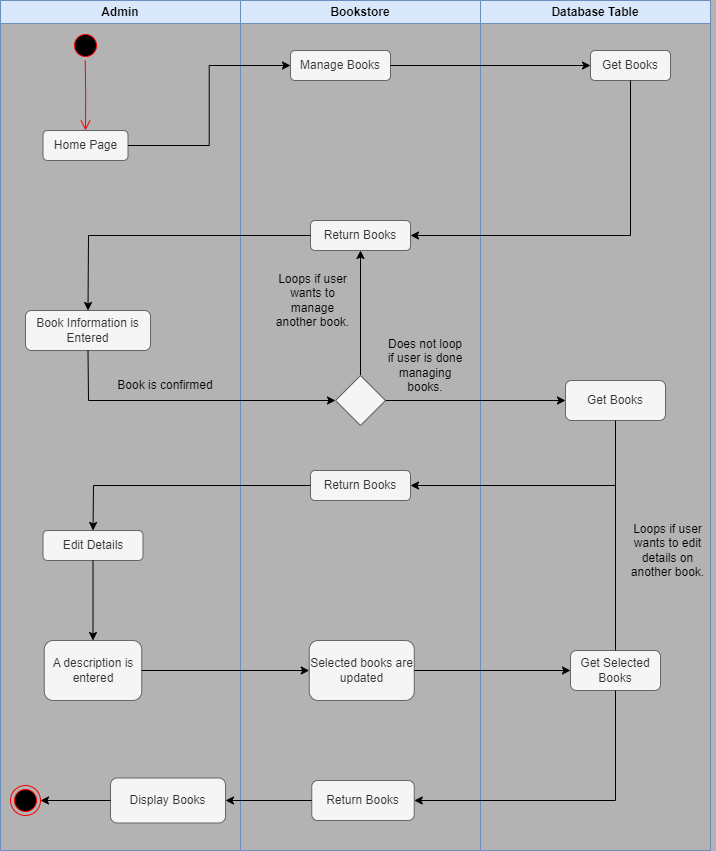

The diagram above was exported from draw.io. Its source (the exported page's mxGraphModel, read from the mxfile embedded in the PNG):
<mxGraphModel dx="1504" dy="741" grid="1" gridSize="10" guides="1" tooltips="1" connect="1" arrows="1" fold="1" page="0" pageScale="1" pageWidth="850" pageHeight="1100" background="#B3B3B3" math="0" shadow="0">
  <root>
    <mxCell id="0" />
    <mxCell id="1" parent="0" />
    <mxCell id="jWnngRGQdQO28IvExpxV-130" value="Admin" style="swimlane;whiteSpace=wrap;html=1;fillColor=#dae8fc;strokeColor=#6c8ebf;" vertex="1" parent="1">
      <mxGeometry x="-590" y="-280" width="240" height="850" as="geometry" />
    </mxCell>
    <mxCell id="jWnngRGQdQO28IvExpxV-133" value="" style="ellipse;html=1;shape=startState;fillColor=#000000;strokeColor=#ff0000;" vertex="1" parent="jWnngRGQdQO28IvExpxV-130">
      <mxGeometry x="70" y="30" width="30" height="30" as="geometry" />
    </mxCell>
    <mxCell id="jWnngRGQdQO28IvExpxV-134" value="" style="edgeStyle=orthogonalEdgeStyle;html=1;verticalAlign=bottom;endArrow=open;endSize=8;strokeColor=#ff0000;rounded=0;entryX=0.5;entryY=0;entryDx=0;entryDy=0;" edge="1" parent="jWnngRGQdQO28IvExpxV-130" target="jWnngRGQdQO28IvExpxV-135">
      <mxGeometry relative="1" as="geometry">
        <mxPoint x="84.72" y="120" as="targetPoint" />
        <mxPoint x="84.72" y="60" as="sourcePoint" />
      </mxGeometry>
    </mxCell>
    <mxCell id="jWnngRGQdQO28IvExpxV-135" value="Home Page" style="rounded=1;whiteSpace=wrap;html=1;fillColor=#f5f5f5;fontColor=#333333;strokeColor=#666666;" vertex="1" parent="jWnngRGQdQO28IvExpxV-130">
      <mxGeometry x="42.5" y="130" width="85" height="30" as="geometry" />
    </mxCell>
    <mxCell id="jWnngRGQdQO28IvExpxV-145" value="Book Information is Entered" style="whiteSpace=wrap;html=1;rounded=1;fillColor=#f5f5f5;fontColor=#333333;strokeColor=#666666;" vertex="1" parent="jWnngRGQdQO28IvExpxV-130">
      <mxGeometry x="25" y="310" width="125" height="40" as="geometry" />
    </mxCell>
    <mxCell id="jWnngRGQdQO28IvExpxV-163" value="Book is confirmed" style="text;html=1;align=center;verticalAlign=middle;whiteSpace=wrap;rounded=0;" vertex="1" parent="jWnngRGQdQO28IvExpxV-130">
      <mxGeometry x="110" y="370" width="110" height="30" as="geometry" />
    </mxCell>
    <mxCell id="jWnngRGQdQO28IvExpxV-167" value="Edit Details" style="rounded=1;whiteSpace=wrap;html=1;fillColor=#f5f5f5;fontColor=#333333;strokeColor=#666666;" vertex="1" parent="jWnngRGQdQO28IvExpxV-130">
      <mxGeometry x="42.5" y="530" width="100" height="30" as="geometry" />
    </mxCell>
    <mxCell id="jWnngRGQdQO28IvExpxV-182" value="A description is entered" style="rounded=1;whiteSpace=wrap;html=1;fillColor=#f5f5f5;fontColor=#333333;strokeColor=#666666;" vertex="1" parent="jWnngRGQdQO28IvExpxV-130">
      <mxGeometry x="43.75" y="640" width="97.5" height="60" as="geometry" />
    </mxCell>
    <mxCell id="jWnngRGQdQO28IvExpxV-183" value="" style="endArrow=classic;html=1;rounded=0;exitX=0.5;exitY=1;exitDx=0;exitDy=0;entryX=0.5;entryY=0;entryDx=0;entryDy=0;" edge="1" parent="jWnngRGQdQO28IvExpxV-130" source="jWnngRGQdQO28IvExpxV-167" target="jWnngRGQdQO28IvExpxV-182">
      <mxGeometry width="50" height="50" relative="1" as="geometry">
        <mxPoint x="350" y="600" as="sourcePoint" />
        <mxPoint x="400" y="550" as="targetPoint" />
      </mxGeometry>
    </mxCell>
    <mxCell id="jWnngRGQdQO28IvExpxV-186" value="Display Books" style="rounded=1;whiteSpace=wrap;html=1;fillColor=#f5f5f5;fontColor=#333333;strokeColor=#666666;" vertex="1" parent="jWnngRGQdQO28IvExpxV-130">
      <mxGeometry x="110" y="777.5" width="115" height="45" as="geometry" />
    </mxCell>
    <mxCell id="jWnngRGQdQO28IvExpxV-132" value="Database Table" style="swimlane;whiteSpace=wrap;html=1;fillColor=#dae8fc;strokeColor=#6c8ebf;" vertex="1" parent="1">
      <mxGeometry x="-110" y="-280" width="230" height="850" as="geometry" />
    </mxCell>
    <mxCell id="jWnngRGQdQO28IvExpxV-136" value="Get Books" style="whiteSpace=wrap;html=1;rounded=1;fillColor=#f5f5f5;fontColor=#333333;strokeColor=#666666;" vertex="1" parent="jWnngRGQdQO28IvExpxV-132">
      <mxGeometry x="110" y="50" width="80" height="30" as="geometry" />
    </mxCell>
    <mxCell id="jWnngRGQdQO28IvExpxV-152" value="Get Books" style="rounded=1;whiteSpace=wrap;html=1;fillColor=#f5f5f5;fontColor=#333333;strokeColor=#666666;" vertex="1" parent="jWnngRGQdQO28IvExpxV-132">
      <mxGeometry x="85" y="380" width="100" height="40" as="geometry" />
    </mxCell>
    <mxCell id="jWnngRGQdQO28IvExpxV-175" value="Get Selected Books" style="rounded=1;whiteSpace=wrap;html=1;fillColor=#f5f5f5;fontColor=#333333;strokeColor=#666666;" vertex="1" parent="jWnngRGQdQO28IvExpxV-132">
      <mxGeometry x="90" y="650" width="90" height="40" as="geometry" />
    </mxCell>
    <mxCell id="jWnngRGQdQO28IvExpxV-178" value="Loops if user wants to edit details on another book." style="text;html=1;align=center;verticalAlign=middle;whiteSpace=wrap;rounded=0;" vertex="1" parent="jWnngRGQdQO28IvExpxV-132">
      <mxGeometry x="140" y="510" width="95" height="80" as="geometry" />
    </mxCell>
    <mxCell id="jWnngRGQdQO28IvExpxV-131" value="Bookstore" style="swimlane;whiteSpace=wrap;html=1;fillColor=#dae8fc;strokeColor=#6c8ebf;" vertex="1" parent="jWnngRGQdQO28IvExpxV-132">
      <mxGeometry x="-240" width="240" height="850" as="geometry" />
    </mxCell>
    <mxCell id="jWnngRGQdQO28IvExpxV-141" value="Manage Books" style="whiteSpace=wrap;html=1;rounded=1;fillColor=#f5f5f5;fontColor=#333333;strokeColor=#666666;" vertex="1" parent="jWnngRGQdQO28IvExpxV-131">
      <mxGeometry x="50" y="50" width="100" height="30" as="geometry" />
    </mxCell>
    <mxCell id="jWnngRGQdQO28IvExpxV-142" value="Return Books" style="whiteSpace=wrap;html=1;rounded=1;fillColor=#f5f5f5;fontColor=#333333;strokeColor=#666666;" vertex="1" parent="jWnngRGQdQO28IvExpxV-131">
      <mxGeometry x="70" y="220" width="100" height="30" as="geometry" />
    </mxCell>
    <mxCell id="jWnngRGQdQO28IvExpxV-156" value="" style="endArrow=classic;html=1;rounded=0;entryX=0.5;entryY=1;entryDx=0;entryDy=0;exitX=0.5;exitY=0;exitDx=0;exitDy=0;" edge="1" parent="jWnngRGQdQO28IvExpxV-131" source="jWnngRGQdQO28IvExpxV-159" target="jWnngRGQdQO28IvExpxV-142">
      <mxGeometry width="50" height="50" relative="1" as="geometry">
        <mxPoint x="130" y="350" as="sourcePoint" />
        <mxPoint x="80" y="330" as="targetPoint" />
      </mxGeometry>
    </mxCell>
    <mxCell id="jWnngRGQdQO28IvExpxV-159" value="" style="rhombus;whiteSpace=wrap;html=1;fillColor=#f5f5f5;fontColor=#333333;strokeColor=#666666;" vertex="1" parent="jWnngRGQdQO28IvExpxV-131">
      <mxGeometry x="95" y="375" width="50" height="50" as="geometry" />
    </mxCell>
    <mxCell id="jWnngRGQdQO28IvExpxV-162" value="Loops if user wants to manage another book." style="text;html=1;align=center;verticalAlign=middle;whiteSpace=wrap;rounded=0;" vertex="1" parent="jWnngRGQdQO28IvExpxV-131">
      <mxGeometry x="30" y="260" width="85" height="80" as="geometry" />
    </mxCell>
    <mxCell id="jWnngRGQdQO28IvExpxV-164" value="Does not loop if user is done managing books." style="text;html=1;align=center;verticalAlign=middle;whiteSpace=wrap;rounded=0;" vertex="1" parent="jWnngRGQdQO28IvExpxV-131">
      <mxGeometry x="145" y="320" width="80" height="90" as="geometry" />
    </mxCell>
    <mxCell id="jWnngRGQdQO28IvExpxV-166" value="Return Books" style="whiteSpace=wrap;html=1;rounded=1;fillColor=#f5f5f5;fontColor=#333333;strokeColor=#666666;" vertex="1" parent="jWnngRGQdQO28IvExpxV-131">
      <mxGeometry x="70" y="470" width="100" height="30" as="geometry" />
    </mxCell>
    <mxCell id="jWnngRGQdQO28IvExpxV-174" value="Selected books are updated" style="rounded=1;whiteSpace=wrap;html=1;fillColor=#f5f5f5;fontColor=#333333;strokeColor=#666666;" vertex="1" parent="jWnngRGQdQO28IvExpxV-131">
      <mxGeometry x="68.75" y="640" width="105" height="60" as="geometry" />
    </mxCell>
    <mxCell id="jWnngRGQdQO28IvExpxV-181" value="Return Books" style="rounded=1;whiteSpace=wrap;html=1;fillColor=#f5f5f5;fontColor=#333333;strokeColor=#666666;" vertex="1" parent="jWnngRGQdQO28IvExpxV-131">
      <mxGeometry x="71.25" y="780" width="102.5" height="40" as="geometry" />
    </mxCell>
    <mxCell id="jWnngRGQdQO28IvExpxV-139" value="" style="endArrow=classic;html=1;rounded=0;exitX=1;exitY=0.5;exitDx=0;exitDy=0;entryX=0;entryY=0.5;entryDx=0;entryDy=0;" edge="1" parent="jWnngRGQdQO28IvExpxV-132" source="jWnngRGQdQO28IvExpxV-141" target="jWnngRGQdQO28IvExpxV-136">
      <mxGeometry width="50" height="50" relative="1" as="geometry">
        <mxPoint x="-30" y="120" as="sourcePoint" />
        <mxPoint x="30" y="55" as="targetPoint" />
      </mxGeometry>
    </mxCell>
    <mxCell id="jWnngRGQdQO28IvExpxV-143" value="" style="endArrow=classic;html=1;rounded=0;entryX=1;entryY=0.5;entryDx=0;entryDy=0;exitX=0.5;exitY=1;exitDx=0;exitDy=0;" edge="1" parent="jWnngRGQdQO28IvExpxV-132" source="jWnngRGQdQO28IvExpxV-136" target="jWnngRGQdQO28IvExpxV-142">
      <mxGeometry width="50" height="50" relative="1" as="geometry">
        <mxPoint x="-100" y="180" as="sourcePoint" />
        <mxPoint x="-50" y="130" as="targetPoint" />
        <Array as="points">
          <mxPoint x="150" y="235" />
        </Array>
      </mxGeometry>
    </mxCell>
    <mxCell id="jWnngRGQdQO28IvExpxV-153" value="" style="endArrow=classic;html=1;rounded=0;entryX=0;entryY=0.5;entryDx=0;entryDy=0;exitX=1;exitY=0.5;exitDx=0;exitDy=0;" edge="1" parent="jWnngRGQdQO28IvExpxV-132" source="jWnngRGQdQO28IvExpxV-159" target="jWnngRGQdQO28IvExpxV-152">
      <mxGeometry width="50" height="50" relative="1" as="geometry">
        <mxPoint x="-20" y="400" as="sourcePoint" />
        <mxPoint x="10" y="400" as="targetPoint" />
      </mxGeometry>
    </mxCell>
    <mxCell id="jWnngRGQdQO28IvExpxV-165" value="" style="endArrow=classic;html=1;rounded=0;exitX=0.5;exitY=1;exitDx=0;exitDy=0;entryX=1;entryY=0.5;entryDx=0;entryDy=0;" edge="1" parent="jWnngRGQdQO28IvExpxV-132" source="jWnngRGQdQO28IvExpxV-152" target="jWnngRGQdQO28IvExpxV-166">
      <mxGeometry width="50" height="50" relative="1" as="geometry">
        <mxPoint x="-120" y="440" as="sourcePoint" />
        <mxPoint x="-80" y="520" as="targetPoint" />
        <Array as="points">
          <mxPoint x="135" y="485" />
        </Array>
      </mxGeometry>
    </mxCell>
    <mxCell id="jWnngRGQdQO28IvExpxV-176" value="" style="endArrow=classic;html=1;rounded=0;exitX=1;exitY=0.5;exitDx=0;exitDy=0;entryX=0;entryY=0.5;entryDx=0;entryDy=0;" edge="1" parent="jWnngRGQdQO28IvExpxV-132" source="jWnngRGQdQO28IvExpxV-174" target="jWnngRGQdQO28IvExpxV-175">
      <mxGeometry width="50" height="50" relative="1" as="geometry">
        <mxPoint x="-170" y="620" as="sourcePoint" />
        <mxPoint x="-120" y="570" as="targetPoint" />
      </mxGeometry>
    </mxCell>
    <mxCell id="jWnngRGQdQO28IvExpxV-180" value="" style="endArrow=classic;html=1;rounded=0;exitX=0.5;exitY=1;exitDx=0;exitDy=0;entryX=1;entryY=0.5;entryDx=0;entryDy=0;" edge="1" parent="jWnngRGQdQO28IvExpxV-132" source="jWnngRGQdQO28IvExpxV-175" target="jWnngRGQdQO28IvExpxV-181">
      <mxGeometry width="50" height="50" relative="1" as="geometry">
        <mxPoint x="-130" y="680" as="sourcePoint" />
        <mxPoint x="-50" y="800" as="targetPoint" />
        <Array as="points">
          <mxPoint x="135" y="800" />
        </Array>
      </mxGeometry>
    </mxCell>
    <mxCell id="jWnngRGQdQO28IvExpxV-137" value="" style="edgeStyle=orthogonalEdgeStyle;rounded=0;orthogonalLoop=1;jettySize=auto;html=1;entryX=0;entryY=0.5;entryDx=0;entryDy=0;" edge="1" parent="1" source="jWnngRGQdQO28IvExpxV-135" target="jWnngRGQdQO28IvExpxV-141">
      <mxGeometry relative="1" as="geometry" />
    </mxCell>
    <mxCell id="jWnngRGQdQO28IvExpxV-144" value="" style="endArrow=classic;html=1;rounded=0;exitX=0;exitY=0.5;exitDx=0;exitDy=0;entryX=0.5;entryY=0;entryDx=0;entryDy=0;" edge="1" parent="1" source="jWnngRGQdQO28IvExpxV-142" target="jWnngRGQdQO28IvExpxV-145">
      <mxGeometry width="50" height="50" relative="1" as="geometry">
        <mxPoint x="-330" y="-70" as="sourcePoint" />
        <mxPoint x="-480" y="30" as="targetPoint" />
        <Array as="points">
          <mxPoint x="-502" y="-45" />
        </Array>
      </mxGeometry>
    </mxCell>
    <mxCell id="jWnngRGQdQO28IvExpxV-148" value="" style="endArrow=classic;html=1;rounded=0;exitX=0.5;exitY=1;exitDx=0;exitDy=0;entryX=0;entryY=0.5;entryDx=0;entryDy=0;" edge="1" parent="1" source="jWnngRGQdQO28IvExpxV-145" target="jWnngRGQdQO28IvExpxV-159">
      <mxGeometry width="50" height="50" relative="1" as="geometry">
        <mxPoint x="-467" y="90" as="sourcePoint" />
        <mxPoint x="-340" y="120" as="targetPoint" />
        <Array as="points">
          <mxPoint x="-502" y="120" />
        </Array>
      </mxGeometry>
    </mxCell>
    <mxCell id="jWnngRGQdQO28IvExpxV-168" value="" style="endArrow=classic;html=1;rounded=0;entryX=0.5;entryY=0;entryDx=0;entryDy=0;exitX=0;exitY=0.5;exitDx=0;exitDy=0;" edge="1" parent="1" source="jWnngRGQdQO28IvExpxV-166" target="jWnngRGQdQO28IvExpxV-167">
      <mxGeometry width="50" height="50" relative="1" as="geometry">
        <mxPoint x="-290" y="260" as="sourcePoint" />
        <mxPoint x="-240" y="210" as="targetPoint" />
        <Array as="points">
          <mxPoint x="-497" y="205" />
        </Array>
      </mxGeometry>
    </mxCell>
    <mxCell id="jWnngRGQdQO28IvExpxV-177" value="" style="endArrow=none;html=1;rounded=0;exitX=0.5;exitY=0;exitDx=0;exitDy=0;" edge="1" parent="1" source="jWnngRGQdQO28IvExpxV-175">
      <mxGeometry width="50" height="50" relative="1" as="geometry">
        <mxPoint x="-90" y="340" as="sourcePoint" />
        <mxPoint x="25" y="190" as="targetPoint" />
      </mxGeometry>
    </mxCell>
    <mxCell id="jWnngRGQdQO28IvExpxV-184" value="" style="endArrow=classic;html=1;rounded=0;exitX=1;exitY=0.5;exitDx=0;exitDy=0;entryX=0;entryY=0.5;entryDx=0;entryDy=0;" edge="1" parent="1" source="jWnngRGQdQO28IvExpxV-182" target="jWnngRGQdQO28IvExpxV-174">
      <mxGeometry width="50" height="50" relative="1" as="geometry">
        <mxPoint x="-270" y="400" as="sourcePoint" />
        <mxPoint x="-220" y="350" as="targetPoint" />
      </mxGeometry>
    </mxCell>
    <mxCell id="jWnngRGQdQO28IvExpxV-185" value="" style="endArrow=classic;html=1;rounded=0;exitX=0;exitY=0.5;exitDx=0;exitDy=0;entryX=1;entryY=0.5;entryDx=0;entryDy=0;" edge="1" parent="1" source="jWnngRGQdQO28IvExpxV-181" target="jWnngRGQdQO28IvExpxV-186">
      <mxGeometry width="50" height="50" relative="1" as="geometry">
        <mxPoint x="-360" y="480" as="sourcePoint" />
        <mxPoint x="-390" y="520" as="targetPoint" />
      </mxGeometry>
    </mxCell>
    <mxCell id="jWnngRGQdQO28IvExpxV-189" value="" style="endArrow=classic;html=1;rounded=0;exitX=0;exitY=0.5;exitDx=0;exitDy=0;" edge="1" parent="1" source="jWnngRGQdQO28IvExpxV-186" target="jWnngRGQdQO28IvExpxV-190">
      <mxGeometry width="50" height="50" relative="1" as="geometry">
        <mxPoint x="-360" y="480" as="sourcePoint" />
        <mxPoint x="-540" y="520" as="targetPoint" />
      </mxGeometry>
    </mxCell>
    <mxCell id="jWnngRGQdQO28IvExpxV-190" value="" style="ellipse;html=1;shape=endState;fillColor=#000000;strokeColor=#ff0000;" vertex="1" parent="1">
      <mxGeometry x="-580" y="505" width="30" height="30" as="geometry" />
    </mxCell>
  </root>
</mxGraphModel>